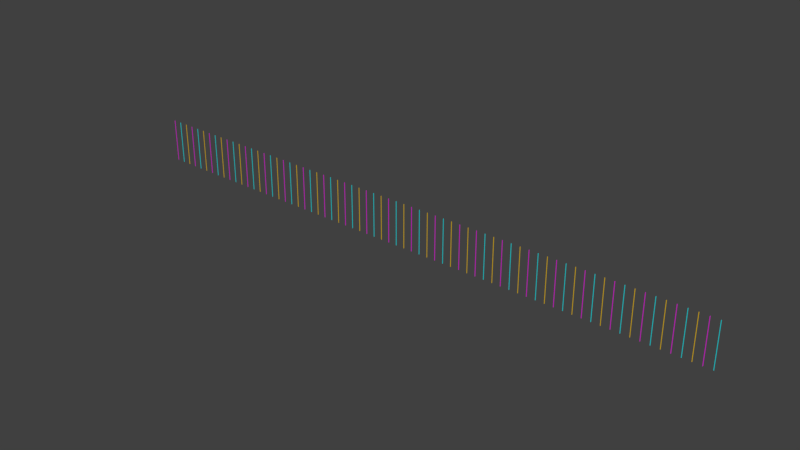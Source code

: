 # Source: long_cube_array.blend  (saved by Blender 2.79.0; exported with 4.5.12 LTS)
import bpy
from mathutils import Matrix  # noqa: F401  (used for matrix-valued properties, if any)

bpy.ops.wm.read_factory_settings(use_empty=True)
scene = bpy.context.scene
scene.name = 'Scene'

# ---- collections
col_collection_1 = bpy.data.collections.new('Collection 1'); scene.collection.children.link(col_collection_1)

# ---- materials (node trees are filled in below, after node groups)
mat_material_001 = bpy.data.materials.new('Material.001')
mat_material_001.alpha_threshold = 0.0
mat_material_001.use_transparent_shadow = False
mat_material_001.diffuse_color = (0.8, 0.0, 0.7496, 1.0)
mat_material_001.roughness = 0.5
mat_material_002 = bpy.data.materials.new('Material.002')
mat_material_002.alpha_threshold = 0.0
mat_material_002.use_transparent_shadow = False
mat_material_002.diffuse_color = (0.0009101, 0.7547, 0.8, 1.0)
mat_material_002.roughness = 0.5
mat_material_003 = bpy.data.materials.new('Material.003')
mat_material_003.alpha_threshold = 0.0
mat_material_003.use_transparent_shadow = False
mat_material_003.diffuse_color = (0.8, 0.4983, 0.0, 1.0)
mat_material_003.roughness = 0.5

# ---- material node trees

# ---- world
world_world = bpy.data.worlds.new('World'); scene.world = world_world
world_world.color = (0.05088, 0.05088, 0.05088)
world_world.use_sun_shadow = False
world_world.sun_shadow_jitter_overblur = 0.0
world_world.cycles.sampling_method = 'MANUAL'

# ---- meshes
me_cube_070 = bpy.data.meshes.new('Cube.070')
me_cube_070.from_pydata([(-1.0, -1.0, -1.0), (-1.0, -1.0, 1.0), (-1.0, 1.0, -1.0), (-1.0, 1.0, 1.0), (1.0, -1.0, -1.0), (1.0, -1.0, 1.0), (1.0, 1.0, -1.0), (1.0, 1.0, 1.0)], [], [(0, 1, 3, 2), (2, 3, 7, 6), (6, 7, 5, 4), (4, 5, 1, 0), (2, 6, 4, 0), (7, 3, 1, 5)])
me_cube_070.materials.append(mat_material_001)
me_cube_070.materials.append(mat_material_002)
me_cube_070.materials.append(mat_material_003)
me_cube_070.use_remesh_preserve_volume = False
me_cube_070.use_remesh_preserve_attributes = False
me_cube_070.use_mirror_vertex_groups = False
me_cube_070.update()
me_cube_069 = bpy.data.meshes.new('Cube.069')
me_cube_069.from_pydata([(-1.0, -1.0, -1.0), (-1.0, -1.0, 1.0), (-1.0, 1.0, -1.0), (-1.0, 1.0, 1.0), (1.0, -1.0, -1.0), (1.0, -1.0, 1.0), (1.0, 1.0, -1.0), (1.0, 1.0, 1.0)], [], [(0, 1, 3, 2), (2, 3, 7, 6), (6, 7, 5, 4), (4, 5, 1, 0), (2, 6, 4, 0), (7, 3, 1, 5)])
me_cube_069.polygons.foreach_set('material_index', [2, 2, 2, 2, 2, 2])
me_cube_069.materials.append(mat_material_001)
me_cube_069.materials.append(mat_material_002)
me_cube_069.materials.append(mat_material_003)
me_cube_069.use_remesh_preserve_volume = False
me_cube_069.use_remesh_preserve_attributes = False
me_cube_069.use_mirror_vertex_groups = False
me_cube_069.update()
me_cube_068 = bpy.data.meshes.new('Cube.068')
me_cube_068.from_pydata([(-1.0, -1.0, -1.0), (-1.0, -1.0, 1.0), (-1.0, 1.0, -1.0), (-1.0, 1.0, 1.0), (1.0, -1.0, -1.0), (1.0, -1.0, 1.0), (1.0, 1.0, -1.0), (1.0, 1.0, 1.0)], [], [(0, 1, 3, 2), (2, 3, 7, 6), (6, 7, 5, 4), (4, 5, 1, 0), (2, 6, 4, 0), (7, 3, 1, 5)])
me_cube_068.polygons.foreach_set('material_index', [1, 1, 1, 1, 1, 1])
me_cube_068.materials.append(mat_material_001)
me_cube_068.materials.append(mat_material_002)
me_cube_068.materials.append(mat_material_003)
me_cube_068.use_remesh_preserve_volume = False
me_cube_068.use_remesh_preserve_attributes = False
me_cube_068.use_mirror_vertex_groups = False
me_cube_068.update()
me_cube_067 = bpy.data.meshes.new('Cube.067')
me_cube_067.from_pydata([(-1.0, -1.0, -1.0), (-1.0, -1.0, 1.0), (-1.0, 1.0, -1.0), (-1.0, 1.0, 1.0), (1.0, -1.0, -1.0), (1.0, -1.0, 1.0), (1.0, 1.0, -1.0), (1.0, 1.0, 1.0)], [], [(0, 1, 3, 2), (2, 3, 7, 6), (6, 7, 5, 4), (4, 5, 1, 0), (2, 6, 4, 0), (7, 3, 1, 5)])
me_cube_067.materials.append(mat_material_001)
me_cube_067.materials.append(mat_material_002)
me_cube_067.materials.append(mat_material_003)
me_cube_067.use_remesh_preserve_volume = False
me_cube_067.use_remesh_preserve_attributes = False
me_cube_067.use_mirror_vertex_groups = False
me_cube_067.update()
me_cube_066 = bpy.data.meshes.new('Cube.066')
me_cube_066.from_pydata([(-1.0, -1.0, -1.0), (-1.0, -1.0, 1.0), (-1.0, 1.0, -1.0), (-1.0, 1.0, 1.0), (1.0, -1.0, -1.0), (1.0, -1.0, 1.0), (1.0, 1.0, -1.0), (1.0, 1.0, 1.0)], [], [(0, 1, 3, 2), (2, 3, 7, 6), (6, 7, 5, 4), (4, 5, 1, 0), (2, 6, 4, 0), (7, 3, 1, 5)])
me_cube_066.polygons.foreach_set('material_index', [2, 2, 2, 2, 2, 2])
me_cube_066.materials.append(mat_material_001)
me_cube_066.materials.append(mat_material_002)
me_cube_066.materials.append(mat_material_003)
me_cube_066.use_remesh_preserve_volume = False
me_cube_066.use_remesh_preserve_attributes = False
me_cube_066.use_mirror_vertex_groups = False
me_cube_066.update()
me_cube_065 = bpy.data.meshes.new('Cube.065')
me_cube_065.from_pydata([(-1.0, -1.0, -1.0), (-1.0, -1.0, 1.0), (-1.0, 1.0, -1.0), (-1.0, 1.0, 1.0), (1.0, -1.0, -1.0), (1.0, -1.0, 1.0), (1.0, 1.0, -1.0), (1.0, 1.0, 1.0)], [], [(0, 1, 3, 2), (2, 3, 7, 6), (6, 7, 5, 4), (4, 5, 1, 0), (2, 6, 4, 0), (7, 3, 1, 5)])
me_cube_065.polygons.foreach_set('material_index', [1, 1, 1, 1, 1, 1])
me_cube_065.materials.append(mat_material_001)
me_cube_065.materials.append(mat_material_002)
me_cube_065.materials.append(mat_material_003)
me_cube_065.use_remesh_preserve_volume = False
me_cube_065.use_remesh_preserve_attributes = False
me_cube_065.use_mirror_vertex_groups = False
me_cube_065.update()
me_cube_064 = bpy.data.meshes.new('Cube.064')
me_cube_064.from_pydata([(-1.0, -1.0, -1.0), (-1.0, -1.0, 1.0), (-1.0, 1.0, -1.0), (-1.0, 1.0, 1.0), (1.0, -1.0, -1.0), (1.0, -1.0, 1.0), (1.0, 1.0, -1.0), (1.0, 1.0, 1.0)], [], [(0, 1, 3, 2), (2, 3, 7, 6), (6, 7, 5, 4), (4, 5, 1, 0), (2, 6, 4, 0), (7, 3, 1, 5)])
me_cube_064.materials.append(mat_material_001)
me_cube_064.materials.append(mat_material_002)
me_cube_064.materials.append(mat_material_003)
me_cube_064.use_remesh_preserve_volume = False
me_cube_064.use_remesh_preserve_attributes = False
me_cube_064.use_mirror_vertex_groups = False
me_cube_064.update()
me_cube_063 = bpy.data.meshes.new('Cube.063')
me_cube_063.from_pydata([(-1.0, -1.0, -1.0), (-1.0, -1.0, 1.0), (-1.0, 1.0, -1.0), (-1.0, 1.0, 1.0), (1.0, -1.0, -1.0), (1.0, -1.0, 1.0), (1.0, 1.0, -1.0), (1.0, 1.0, 1.0)], [], [(0, 1, 3, 2), (2, 3, 7, 6), (6, 7, 5, 4), (4, 5, 1, 0), (2, 6, 4, 0), (7, 3, 1, 5)])
me_cube_063.polygons.foreach_set('material_index', [2, 2, 2, 2, 2, 2])
me_cube_063.materials.append(mat_material_001)
me_cube_063.materials.append(mat_material_002)
me_cube_063.materials.append(mat_material_003)
me_cube_063.use_remesh_preserve_volume = False
me_cube_063.use_remesh_preserve_attributes = False
me_cube_063.use_mirror_vertex_groups = False
me_cube_063.update()
me_cube_062 = bpy.data.meshes.new('Cube.062')
me_cube_062.from_pydata([(-1.0, -1.0, -1.0), (-1.0, -1.0, 1.0), (-1.0, 1.0, -1.0), (-1.0, 1.0, 1.0), (1.0, -1.0, -1.0), (1.0, -1.0, 1.0), (1.0, 1.0, -1.0), (1.0, 1.0, 1.0)], [], [(0, 1, 3, 2), (2, 3, 7, 6), (6, 7, 5, 4), (4, 5, 1, 0), (2, 6, 4, 0), (7, 3, 1, 5)])
me_cube_062.polygons.foreach_set('material_index', [1, 1, 1, 1, 1, 1])
me_cube_062.materials.append(mat_material_001)
me_cube_062.materials.append(mat_material_002)
me_cube_062.materials.append(mat_material_003)
me_cube_062.use_remesh_preserve_volume = False
me_cube_062.use_remesh_preserve_attributes = False
me_cube_062.use_mirror_vertex_groups = False
me_cube_062.update()
me_cube_061 = bpy.data.meshes.new('Cube.061')
me_cube_061.from_pydata([(-1.0, -1.0, -1.0), (-1.0, -1.0, 1.0), (-1.0, 1.0, -1.0), (-1.0, 1.0, 1.0), (1.0, -1.0, -1.0), (1.0, -1.0, 1.0), (1.0, 1.0, -1.0), (1.0, 1.0, 1.0)], [], [(0, 1, 3, 2), (2, 3, 7, 6), (6, 7, 5, 4), (4, 5, 1, 0), (2, 6, 4, 0), (7, 3, 1, 5)])
me_cube_061.materials.append(mat_material_001)
me_cube_061.materials.append(mat_material_002)
me_cube_061.materials.append(mat_material_003)
me_cube_061.use_remesh_preserve_volume = False
me_cube_061.use_remesh_preserve_attributes = False
me_cube_061.use_mirror_vertex_groups = False
me_cube_061.update()
me_cube_060 = bpy.data.meshes.new('Cube.060')
me_cube_060.from_pydata([(-1.0, -1.0, -1.0), (-1.0, -1.0, 1.0), (-1.0, 1.0, -1.0), (-1.0, 1.0, 1.0), (1.0, -1.0, -1.0), (1.0, -1.0, 1.0), (1.0, 1.0, -1.0), (1.0, 1.0, 1.0)], [], [(0, 1, 3, 2), (2, 3, 7, 6), (6, 7, 5, 4), (4, 5, 1, 0), (2, 6, 4, 0), (7, 3, 1, 5)])
me_cube_060.polygons.foreach_set('material_index', [2, 2, 2, 2, 2, 2])
me_cube_060.materials.append(mat_material_001)
me_cube_060.materials.append(mat_material_002)
me_cube_060.materials.append(mat_material_003)
me_cube_060.use_remesh_preserve_volume = False
me_cube_060.use_remesh_preserve_attributes = False
me_cube_060.use_mirror_vertex_groups = False
me_cube_060.update()
me_cube_059 = bpy.data.meshes.new('Cube.059')
me_cube_059.from_pydata([(-1.0, -1.0, -1.0), (-1.0, -1.0, 1.0), (-1.0, 1.0, -1.0), (-1.0, 1.0, 1.0), (1.0, -1.0, -1.0), (1.0, -1.0, 1.0), (1.0, 1.0, -1.0), (1.0, 1.0, 1.0)], [], [(0, 1, 3, 2), (2, 3, 7, 6), (6, 7, 5, 4), (4, 5, 1, 0), (2, 6, 4, 0), (7, 3, 1, 5)])
me_cube_059.polygons.foreach_set('material_index', [1, 1, 1, 1, 1, 1])
me_cube_059.materials.append(mat_material_001)
me_cube_059.materials.append(mat_material_002)
me_cube_059.materials.append(mat_material_003)
me_cube_059.use_remesh_preserve_volume = False
me_cube_059.use_remesh_preserve_attributes = False
me_cube_059.use_mirror_vertex_groups = False
me_cube_059.update()
me_cube_058 = bpy.data.meshes.new('Cube.058')
me_cube_058.from_pydata([(-1.0, -1.0, -1.0), (-1.0, -1.0, 1.0), (-1.0, 1.0, -1.0), (-1.0, 1.0, 1.0), (1.0, -1.0, -1.0), (1.0, -1.0, 1.0), (1.0, 1.0, -1.0), (1.0, 1.0, 1.0)], [], [(0, 1, 3, 2), (2, 3, 7, 6), (6, 7, 5, 4), (4, 5, 1, 0), (2, 6, 4, 0), (7, 3, 1, 5)])
me_cube_058.materials.append(mat_material_001)
me_cube_058.materials.append(mat_material_002)
me_cube_058.materials.append(mat_material_003)
me_cube_058.use_remesh_preserve_volume = False
me_cube_058.use_remesh_preserve_attributes = False
me_cube_058.use_mirror_vertex_groups = False
me_cube_058.update()
me_cube_057 = bpy.data.meshes.new('Cube.057')
me_cube_057.from_pydata([(-1.0, -1.0, -1.0), (-1.0, -1.0, 1.0), (-1.0, 1.0, -1.0), (-1.0, 1.0, 1.0), (1.0, -1.0, -1.0), (1.0, -1.0, 1.0), (1.0, 1.0, -1.0), (1.0, 1.0, 1.0)], [], [(0, 1, 3, 2), (2, 3, 7, 6), (6, 7, 5, 4), (4, 5, 1, 0), (2, 6, 4, 0), (7, 3, 1, 5)])
me_cube_057.polygons.foreach_set('material_index', [2, 2, 2, 2, 2, 2])
me_cube_057.materials.append(mat_material_001)
me_cube_057.materials.append(mat_material_002)
me_cube_057.materials.append(mat_material_003)
me_cube_057.use_remesh_preserve_volume = False
me_cube_057.use_remesh_preserve_attributes = False
me_cube_057.use_mirror_vertex_groups = False
me_cube_057.update()
me_cube_056 = bpy.data.meshes.new('Cube.056')
me_cube_056.from_pydata([(-1.0, -1.0, -1.0), (-1.0, -1.0, 1.0), (-1.0, 1.0, -1.0), (-1.0, 1.0, 1.0), (1.0, -1.0, -1.0), (1.0, -1.0, 1.0), (1.0, 1.0, -1.0), (1.0, 1.0, 1.0)], [], [(0, 1, 3, 2), (2, 3, 7, 6), (6, 7, 5, 4), (4, 5, 1, 0), (2, 6, 4, 0), (7, 3, 1, 5)])
me_cube_056.polygons.foreach_set('material_index', [1, 1, 1, 1, 1, 1])
me_cube_056.materials.append(mat_material_001)
me_cube_056.materials.append(mat_material_002)
me_cube_056.materials.append(mat_material_003)
me_cube_056.use_remesh_preserve_volume = False
me_cube_056.use_remesh_preserve_attributes = False
me_cube_056.use_mirror_vertex_groups = False
me_cube_056.update()
me_cube_055 = bpy.data.meshes.new('Cube.055')
me_cube_055.from_pydata([(-1.0, -1.0, -1.0), (-1.0, -1.0, 1.0), (-1.0, 1.0, -1.0), (-1.0, 1.0, 1.0), (1.0, -1.0, -1.0), (1.0, -1.0, 1.0), (1.0, 1.0, -1.0), (1.0, 1.0, 1.0)], [], [(0, 1, 3, 2), (2, 3, 7, 6), (6, 7, 5, 4), (4, 5, 1, 0), (2, 6, 4, 0), (7, 3, 1, 5)])
me_cube_055.materials.append(mat_material_001)
me_cube_055.materials.append(mat_material_002)
me_cube_055.materials.append(mat_material_003)
me_cube_055.use_remesh_preserve_volume = False
me_cube_055.use_remesh_preserve_attributes = False
me_cube_055.use_mirror_vertex_groups = False
me_cube_055.update()
me_cube_054 = bpy.data.meshes.new('Cube.054')
me_cube_054.from_pydata([(-1.0, -1.0, -1.0), (-1.0, -1.0, 1.0), (-1.0, 1.0, -1.0), (-1.0, 1.0, 1.0), (1.0, -1.0, -1.0), (1.0, -1.0, 1.0), (1.0, 1.0, -1.0), (1.0, 1.0, 1.0)], [], [(0, 1, 3, 2), (2, 3, 7, 6), (6, 7, 5, 4), (4, 5, 1, 0), (2, 6, 4, 0), (7, 3, 1, 5)])
me_cube_054.polygons.foreach_set('material_index', [2, 2, 2, 2, 2, 2])
me_cube_054.materials.append(mat_material_001)
me_cube_054.materials.append(mat_material_002)
me_cube_054.materials.append(mat_material_003)
me_cube_054.use_remesh_preserve_volume = False
me_cube_054.use_remesh_preserve_attributes = False
me_cube_054.use_mirror_vertex_groups = False
me_cube_054.update()
me_cube_053 = bpy.data.meshes.new('Cube.053')
me_cube_053.from_pydata([(-1.0, -1.0, -1.0), (-1.0, -1.0, 1.0), (-1.0, 1.0, -1.0), (-1.0, 1.0, 1.0), (1.0, -1.0, -1.0), (1.0, -1.0, 1.0), (1.0, 1.0, -1.0), (1.0, 1.0, 1.0)], [], [(0, 1, 3, 2), (2, 3, 7, 6), (6, 7, 5, 4), (4, 5, 1, 0), (2, 6, 4, 0), (7, 3, 1, 5)])
me_cube_053.polygons.foreach_set('material_index', [1, 1, 1, 1, 1, 1])
me_cube_053.materials.append(mat_material_001)
me_cube_053.materials.append(mat_material_002)
me_cube_053.materials.append(mat_material_003)
me_cube_053.use_remesh_preserve_volume = False
me_cube_053.use_remesh_preserve_attributes = False
me_cube_053.use_mirror_vertex_groups = False
me_cube_053.update()
me_cube_052 = bpy.data.meshes.new('Cube.052')
me_cube_052.from_pydata([(-1.0, -1.0, -1.0), (-1.0, -1.0, 1.0), (-1.0, 1.0, -1.0), (-1.0, 1.0, 1.0), (1.0, -1.0, -1.0), (1.0, -1.0, 1.0), (1.0, 1.0, -1.0), (1.0, 1.0, 1.0)], [], [(0, 1, 3, 2), (2, 3, 7, 6), (6, 7, 5, 4), (4, 5, 1, 0), (2, 6, 4, 0), (7, 3, 1, 5)])
me_cube_052.materials.append(mat_material_001)
me_cube_052.materials.append(mat_material_002)
me_cube_052.materials.append(mat_material_003)
me_cube_052.use_remesh_preserve_volume = False
me_cube_052.use_remesh_preserve_attributes = False
me_cube_052.use_mirror_vertex_groups = False
me_cube_052.update()
me_cube_051 = bpy.data.meshes.new('Cube.051')
me_cube_051.from_pydata([(-1.0, -1.0, -1.0), (-1.0, -1.0, 1.0), (-1.0, 1.0, -1.0), (-1.0, 1.0, 1.0), (1.0, -1.0, -1.0), (1.0, -1.0, 1.0), (1.0, 1.0, -1.0), (1.0, 1.0, 1.0)], [], [(0, 1, 3, 2), (2, 3, 7, 6), (6, 7, 5, 4), (4, 5, 1, 0), (2, 6, 4, 0), (7, 3, 1, 5)])
me_cube_051.polygons.foreach_set('material_index', [2, 2, 2, 2, 2, 2])
me_cube_051.materials.append(mat_material_001)
me_cube_051.materials.append(mat_material_002)
me_cube_051.materials.append(mat_material_003)
me_cube_051.use_remesh_preserve_volume = False
me_cube_051.use_remesh_preserve_attributes = False
me_cube_051.use_mirror_vertex_groups = False
me_cube_051.update()
me_cube_050 = bpy.data.meshes.new('Cube.050')
me_cube_050.from_pydata([(-1.0, -1.0, -1.0), (-1.0, -1.0, 1.0), (-1.0, 1.0, -1.0), (-1.0, 1.0, 1.0), (1.0, -1.0, -1.0), (1.0, -1.0, 1.0), (1.0, 1.0, -1.0), (1.0, 1.0, 1.0)], [], [(0, 1, 3, 2), (2, 3, 7, 6), (6, 7, 5, 4), (4, 5, 1, 0), (2, 6, 4, 0), (7, 3, 1, 5)])
me_cube_050.polygons.foreach_set('material_index', [1, 1, 1, 1, 1, 1])
me_cube_050.materials.append(mat_material_001)
me_cube_050.materials.append(mat_material_002)
me_cube_050.materials.append(mat_material_003)
me_cube_050.use_remesh_preserve_volume = False
me_cube_050.use_remesh_preserve_attributes = False
me_cube_050.use_mirror_vertex_groups = False
me_cube_050.update()
me_cube_049 = bpy.data.meshes.new('Cube.049')
me_cube_049.from_pydata([(-1.0, -1.0, -1.0), (-1.0, -1.0, 1.0), (-1.0, 1.0, -1.0), (-1.0, 1.0, 1.0), (1.0, -1.0, -1.0), (1.0, -1.0, 1.0), (1.0, 1.0, -1.0), (1.0, 1.0, 1.0)], [], [(0, 1, 3, 2), (2, 3, 7, 6), (6, 7, 5, 4), (4, 5, 1, 0), (2, 6, 4, 0), (7, 3, 1, 5)])
me_cube_049.materials.append(mat_material_001)
me_cube_049.materials.append(mat_material_002)
me_cube_049.materials.append(mat_material_003)
me_cube_049.use_remesh_preserve_volume = False
me_cube_049.use_remesh_preserve_attributes = False
me_cube_049.use_mirror_vertex_groups = False
me_cube_049.update()
me_cube_048 = bpy.data.meshes.new('Cube.048')
me_cube_048.from_pydata([(-1.0, -1.0, -1.0), (-1.0, -1.0, 1.0), (-1.0, 1.0, -1.0), (-1.0, 1.0, 1.0), (1.0, -1.0, -1.0), (1.0, -1.0, 1.0), (1.0, 1.0, -1.0), (1.0, 1.0, 1.0)], [], [(0, 1, 3, 2), (2, 3, 7, 6), (6, 7, 5, 4), (4, 5, 1, 0), (2, 6, 4, 0), (7, 3, 1, 5)])
me_cube_048.polygons.foreach_set('material_index', [2, 2, 2, 2, 2, 2])
me_cube_048.materials.append(mat_material_001)
me_cube_048.materials.append(mat_material_002)
me_cube_048.materials.append(mat_material_003)
me_cube_048.use_remesh_preserve_volume = False
me_cube_048.use_remesh_preserve_attributes = False
me_cube_048.use_mirror_vertex_groups = False
me_cube_048.update()
me_cube_047 = bpy.data.meshes.new('Cube.047')
me_cube_047.from_pydata([(-1.0, -1.0, -1.0), (-1.0, -1.0, 1.0), (-1.0, 1.0, -1.0), (-1.0, 1.0, 1.0), (1.0, -1.0, -1.0), (1.0, -1.0, 1.0), (1.0, 1.0, -1.0), (1.0, 1.0, 1.0)], [], [(0, 1, 3, 2), (2, 3, 7, 6), (6, 7, 5, 4), (4, 5, 1, 0), (2, 6, 4, 0), (7, 3, 1, 5)])
me_cube_047.polygons.foreach_set('material_index', [1, 1, 1, 1, 1, 1])
me_cube_047.materials.append(mat_material_001)
me_cube_047.materials.append(mat_material_002)
me_cube_047.materials.append(mat_material_003)
me_cube_047.use_remesh_preserve_volume = False
me_cube_047.use_remesh_preserve_attributes = False
me_cube_047.use_mirror_vertex_groups = False
me_cube_047.update()
me_cube_046 = bpy.data.meshes.new('Cube.046')
me_cube_046.from_pydata([(-1.0, -1.0, -1.0), (-1.0, -1.0, 1.0), (-1.0, 1.0, -1.0), (-1.0, 1.0, 1.0), (1.0, -1.0, -1.0), (1.0, -1.0, 1.0), (1.0, 1.0, -1.0), (1.0, 1.0, 1.0)], [], [(0, 1, 3, 2), (2, 3, 7, 6), (6, 7, 5, 4), (4, 5, 1, 0), (2, 6, 4, 0), (7, 3, 1, 5)])
me_cube_046.materials.append(mat_material_001)
me_cube_046.materials.append(mat_material_002)
me_cube_046.materials.append(mat_material_003)
me_cube_046.use_remesh_preserve_volume = False
me_cube_046.use_remesh_preserve_attributes = False
me_cube_046.use_mirror_vertex_groups = False
me_cube_046.update()
me_cube_045 = bpy.data.meshes.new('Cube.045')
me_cube_045.from_pydata([(-1.0, -1.0, -1.0), (-1.0, -1.0, 1.0), (-1.0, 1.0, -1.0), (-1.0, 1.0, 1.0), (1.0, -1.0, -1.0), (1.0, -1.0, 1.0), (1.0, 1.0, -1.0), (1.0, 1.0, 1.0)], [], [(0, 1, 3, 2), (2, 3, 7, 6), (6, 7, 5, 4), (4, 5, 1, 0), (2, 6, 4, 0), (7, 3, 1, 5)])
me_cube_045.polygons.foreach_set('material_index', [2, 2, 2, 2, 2, 2])
me_cube_045.materials.append(mat_material_001)
me_cube_045.materials.append(mat_material_002)
me_cube_045.materials.append(mat_material_003)
me_cube_045.use_remesh_preserve_volume = False
me_cube_045.use_remesh_preserve_attributes = False
me_cube_045.use_mirror_vertex_groups = False
me_cube_045.update()
me_cube_044 = bpy.data.meshes.new('Cube.044')
me_cube_044.from_pydata([(-1.0, -1.0, -1.0), (-1.0, -1.0, 1.0), (-1.0, 1.0, -1.0), (-1.0, 1.0, 1.0), (1.0, -1.0, -1.0), (1.0, -1.0, 1.0), (1.0, 1.0, -1.0), (1.0, 1.0, 1.0)], [], [(0, 1, 3, 2), (2, 3, 7, 6), (6, 7, 5, 4), (4, 5, 1, 0), (2, 6, 4, 0), (7, 3, 1, 5)])
me_cube_044.materials.append(mat_material_001)
me_cube_044.materials.append(mat_material_002)
me_cube_044.materials.append(mat_material_003)
me_cube_044.use_remesh_preserve_volume = False
me_cube_044.use_remesh_preserve_attributes = False
me_cube_044.use_mirror_vertex_groups = False
me_cube_044.update()
me_cube_043 = bpy.data.meshes.new('Cube.043')
me_cube_043.from_pydata([(-1.0, -1.0, -1.0), (-1.0, -1.0, 1.0), (-1.0, 1.0, -1.0), (-1.0, 1.0, 1.0), (1.0, -1.0, -1.0), (1.0, -1.0, 1.0), (1.0, 1.0, -1.0), (1.0, 1.0, 1.0)], [], [(0, 1, 3, 2), (2, 3, 7, 6), (6, 7, 5, 4), (4, 5, 1, 0), (2, 6, 4, 0), (7, 3, 1, 5)])
me_cube_043.polygons.foreach_set('material_index', [2, 2, 2, 2, 2, 2])
me_cube_043.materials.append(mat_material_001)
me_cube_043.materials.append(mat_material_002)
me_cube_043.materials.append(mat_material_003)
me_cube_043.use_remesh_preserve_volume = False
me_cube_043.use_remesh_preserve_attributes = False
me_cube_043.use_mirror_vertex_groups = False
me_cube_043.update()
me_cube_042 = bpy.data.meshes.new('Cube.042')
me_cube_042.from_pydata([(-1.0, -1.0, -1.0), (-1.0, -1.0, 1.0), (-1.0, 1.0, -1.0), (-1.0, 1.0, 1.0), (1.0, -1.0, -1.0), (1.0, -1.0, 1.0), (1.0, 1.0, -1.0), (1.0, 1.0, 1.0)], [], [(0, 1, 3, 2), (2, 3, 7, 6), (6, 7, 5, 4), (4, 5, 1, 0), (2, 6, 4, 0), (7, 3, 1, 5)])
me_cube_042.polygons.foreach_set('material_index', [1, 1, 1, 1, 1, 1])
me_cube_042.materials.append(mat_material_001)
me_cube_042.materials.append(mat_material_002)
me_cube_042.materials.append(mat_material_003)
me_cube_042.use_remesh_preserve_volume = False
me_cube_042.use_remesh_preserve_attributes = False
me_cube_042.use_mirror_vertex_groups = False
me_cube_042.update()
me_cube_041 = bpy.data.meshes.new('Cube.041')
me_cube_041.from_pydata([(-1.0, -1.0, -1.0), (-1.0, -1.0, 1.0), (-1.0, 1.0, -1.0), (-1.0, 1.0, 1.0), (1.0, -1.0, -1.0), (1.0, -1.0, 1.0), (1.0, 1.0, -1.0), (1.0, 1.0, 1.0)], [], [(0, 1, 3, 2), (2, 3, 7, 6), (6, 7, 5, 4), (4, 5, 1, 0), (2, 6, 4, 0), (7, 3, 1, 5)])
me_cube_041.materials.append(mat_material_001)
me_cube_041.materials.append(mat_material_002)
me_cube_041.materials.append(mat_material_003)
me_cube_041.use_remesh_preserve_volume = False
me_cube_041.use_remesh_preserve_attributes = False
me_cube_041.use_mirror_vertex_groups = False
me_cube_041.update()
me_cube_040 = bpy.data.meshes.new('Cube.040')
me_cube_040.from_pydata([(-1.0, -1.0, -1.0), (-1.0, -1.0, 1.0), (-1.0, 1.0, -1.0), (-1.0, 1.0, 1.0), (1.0, -1.0, -1.0), (1.0, -1.0, 1.0), (1.0, 1.0, -1.0), (1.0, 1.0, 1.0)], [], [(0, 1, 3, 2), (2, 3, 7, 6), (6, 7, 5, 4), (4, 5, 1, 0), (2, 6, 4, 0), (7, 3, 1, 5)])
me_cube_040.polygons.foreach_set('material_index', [2, 2, 2, 2, 2, 2])
me_cube_040.materials.append(mat_material_001)
me_cube_040.materials.append(mat_material_002)
me_cube_040.materials.append(mat_material_003)
me_cube_040.use_remesh_preserve_volume = False
me_cube_040.use_remesh_preserve_attributes = False
me_cube_040.use_mirror_vertex_groups = False
me_cube_040.update()
me_cube_039 = bpy.data.meshes.new('Cube.039')
me_cube_039.from_pydata([(-1.0, -1.0, -1.0), (-1.0, -1.0, 1.0), (-1.0, 1.0, -1.0), (-1.0, 1.0, 1.0), (1.0, -1.0, -1.0), (1.0, -1.0, 1.0), (1.0, 1.0, -1.0), (1.0, 1.0, 1.0)], [], [(0, 1, 3, 2), (2, 3, 7, 6), (6, 7, 5, 4), (4, 5, 1, 0), (2, 6, 4, 0), (7, 3, 1, 5)])
me_cube_039.polygons.foreach_set('material_index', [1, 1, 1, 1, 1, 1])
me_cube_039.materials.append(mat_material_001)
me_cube_039.materials.append(mat_material_002)
me_cube_039.materials.append(mat_material_003)
me_cube_039.use_remesh_preserve_volume = False
me_cube_039.use_remesh_preserve_attributes = False
me_cube_039.use_mirror_vertex_groups = False
me_cube_039.update()
me_cube_038 = bpy.data.meshes.new('Cube.038')
me_cube_038.from_pydata([(-1.0, -1.0, -1.0), (-1.0, -1.0, 1.0), (-1.0, 1.0, -1.0), (-1.0, 1.0, 1.0), (1.0, -1.0, -1.0), (1.0, -1.0, 1.0), (1.0, 1.0, -1.0), (1.0, 1.0, 1.0)], [], [(0, 1, 3, 2), (2, 3, 7, 6), (6, 7, 5, 4), (4, 5, 1, 0), (2, 6, 4, 0), (7, 3, 1, 5)])
me_cube_038.materials.append(mat_material_001)
me_cube_038.materials.append(mat_material_002)
me_cube_038.materials.append(mat_material_003)
me_cube_038.use_remesh_preserve_volume = False
me_cube_038.use_remesh_preserve_attributes = False
me_cube_038.use_mirror_vertex_groups = False
me_cube_038.update()
me_cube_037 = bpy.data.meshes.new('Cube.037')
me_cube_037.from_pydata([(-1.0, -1.0, -1.0), (-1.0, -1.0, 1.0), (-1.0, 1.0, -1.0), (-1.0, 1.0, 1.0), (1.0, -1.0, -1.0), (1.0, -1.0, 1.0), (1.0, 1.0, -1.0), (1.0, 1.0, 1.0)], [], [(0, 1, 3, 2), (2, 3, 7, 6), (6, 7, 5, 4), (4, 5, 1, 0), (2, 6, 4, 0), (7, 3, 1, 5)])
me_cube_037.polygons.foreach_set('material_index', [2, 2, 2, 2, 2, 2])
me_cube_037.materials.append(mat_material_001)
me_cube_037.materials.append(mat_material_002)
me_cube_037.materials.append(mat_material_003)
me_cube_037.use_remesh_preserve_volume = False
me_cube_037.use_remesh_preserve_attributes = False
me_cube_037.use_mirror_vertex_groups = False
me_cube_037.update()
me_cube_036 = bpy.data.meshes.new('Cube.036')
me_cube_036.from_pydata([(-1.0, -1.0, -1.0), (-1.0, -1.0, 1.0), (-1.0, 1.0, -1.0), (-1.0, 1.0, 1.0), (1.0, -1.0, -1.0), (1.0, -1.0, 1.0), (1.0, 1.0, -1.0), (1.0, 1.0, 1.0)], [], [(0, 1, 3, 2), (2, 3, 7, 6), (6, 7, 5, 4), (4, 5, 1, 0), (2, 6, 4, 0), (7, 3, 1, 5)])
me_cube_036.polygons.foreach_set('material_index', [1, 1, 1, 1, 1, 1])
me_cube_036.materials.append(mat_material_001)
me_cube_036.materials.append(mat_material_002)
me_cube_036.materials.append(mat_material_003)
me_cube_036.use_remesh_preserve_volume = False
me_cube_036.use_remesh_preserve_attributes = False
me_cube_036.use_mirror_vertex_groups = False
me_cube_036.update()
me_cube_035 = bpy.data.meshes.new('Cube.035')
me_cube_035.from_pydata([(-1.0, -1.0, -1.0), (-1.0, -1.0, 1.0), (-1.0, 1.0, -1.0), (-1.0, 1.0, 1.0), (1.0, -1.0, -1.0), (1.0, -1.0, 1.0), (1.0, 1.0, -1.0), (1.0, 1.0, 1.0)], [], [(0, 1, 3, 2), (2, 3, 7, 6), (6, 7, 5, 4), (4, 5, 1, 0), (2, 6, 4, 0), (7, 3, 1, 5)])
me_cube_035.materials.append(mat_material_001)
me_cube_035.materials.append(mat_material_002)
me_cube_035.materials.append(mat_material_003)
me_cube_035.use_remesh_preserve_volume = False
me_cube_035.use_remesh_preserve_attributes = False
me_cube_035.use_mirror_vertex_groups = False
me_cube_035.update()
me_cube_034 = bpy.data.meshes.new('Cube.034')
me_cube_034.from_pydata([(-1.0, -1.0, -1.0), (-1.0, -1.0, 1.0), (-1.0, 1.0, -1.0), (-1.0, 1.0, 1.0), (1.0, -1.0, -1.0), (1.0, -1.0, 1.0), (1.0, 1.0, -1.0), (1.0, 1.0, 1.0)], [], [(0, 1, 3, 2), (2, 3, 7, 6), (6, 7, 5, 4), (4, 5, 1, 0), (2, 6, 4, 0), (7, 3, 1, 5)])
me_cube_034.polygons.foreach_set('material_index', [2, 2, 2, 2, 2, 2])
me_cube_034.materials.append(mat_material_001)
me_cube_034.materials.append(mat_material_002)
me_cube_034.materials.append(mat_material_003)
me_cube_034.use_remesh_preserve_volume = False
me_cube_034.use_remesh_preserve_attributes = False
me_cube_034.use_mirror_vertex_groups = False
me_cube_034.update()
me_cube_033 = bpy.data.meshes.new('Cube.033')
me_cube_033.from_pydata([(-1.0, -1.0, -1.0), (-1.0, -1.0, 1.0), (-1.0, 1.0, -1.0), (-1.0, 1.0, 1.0), (1.0, -1.0, -1.0), (1.0, -1.0, 1.0), (1.0, 1.0, -1.0), (1.0, 1.0, 1.0)], [], [(0, 1, 3, 2), (2, 3, 7, 6), (6, 7, 5, 4), (4, 5, 1, 0), (2, 6, 4, 0), (7, 3, 1, 5)])
me_cube_033.polygons.foreach_set('material_index', [1, 1, 1, 1, 1, 1])
me_cube_033.materials.append(mat_material_001)
me_cube_033.materials.append(mat_material_002)
me_cube_033.materials.append(mat_material_003)
me_cube_033.use_remesh_preserve_volume = False
me_cube_033.use_remesh_preserve_attributes = False
me_cube_033.use_mirror_vertex_groups = False
me_cube_033.update()
me_cube_032 = bpy.data.meshes.new('Cube.032')
me_cube_032.from_pydata([(-1.0, -1.0, -1.0), (-1.0, -1.0, 1.0), (-1.0, 1.0, -1.0), (-1.0, 1.0, 1.0), (1.0, -1.0, -1.0), (1.0, -1.0, 1.0), (1.0, 1.0, -1.0), (1.0, 1.0, 1.0)], [], [(0, 1, 3, 2), (2, 3, 7, 6), (6, 7, 5, 4), (4, 5, 1, 0), (2, 6, 4, 0), (7, 3, 1, 5)])
me_cube_032.materials.append(mat_material_001)
me_cube_032.materials.append(mat_material_002)
me_cube_032.materials.append(mat_material_003)
me_cube_032.use_remesh_preserve_volume = False
me_cube_032.use_remesh_preserve_attributes = False
me_cube_032.use_mirror_vertex_groups = False
me_cube_032.update()
me_cube_031 = bpy.data.meshes.new('Cube.031')
me_cube_031.from_pydata([(-1.0, -1.0, -1.0), (-1.0, -1.0, 1.0), (-1.0, 1.0, -1.0), (-1.0, 1.0, 1.0), (1.0, -1.0, -1.0), (1.0, -1.0, 1.0), (1.0, 1.0, -1.0), (1.0, 1.0, 1.0)], [], [(0, 1, 3, 2), (2, 3, 7, 6), (6, 7, 5, 4), (4, 5, 1, 0), (2, 6, 4, 0), (7, 3, 1, 5)])
me_cube_031.polygons.foreach_set('material_index', [2, 2, 2, 2, 2, 2])
me_cube_031.materials.append(mat_material_001)
me_cube_031.materials.append(mat_material_002)
me_cube_031.materials.append(mat_material_003)
me_cube_031.use_remesh_preserve_volume = False
me_cube_031.use_remesh_preserve_attributes = False
me_cube_031.use_mirror_vertex_groups = False
me_cube_031.update()
me_cube_030 = bpy.data.meshes.new('Cube.030')
me_cube_030.from_pydata([(-1.0, -1.0, -1.0), (-1.0, -1.0, 1.0), (-1.0, 1.0, -1.0), (-1.0, 1.0, 1.0), (1.0, -1.0, -1.0), (1.0, -1.0, 1.0), (1.0, 1.0, -1.0), (1.0, 1.0, 1.0)], [], [(0, 1, 3, 2), (2, 3, 7, 6), (6, 7, 5, 4), (4, 5, 1, 0), (2, 6, 4, 0), (7, 3, 1, 5)])
me_cube_030.polygons.foreach_set('material_index', [1, 1, 1, 1, 1, 1])
me_cube_030.materials.append(mat_material_001)
me_cube_030.materials.append(mat_material_002)
me_cube_030.materials.append(mat_material_003)
me_cube_030.use_remesh_preserve_volume = False
me_cube_030.use_remesh_preserve_attributes = False
me_cube_030.use_mirror_vertex_groups = False
me_cube_030.update()
me_cube_029 = bpy.data.meshes.new('Cube.029')
me_cube_029.from_pydata([(-1.0, -1.0, -1.0), (-1.0, -1.0, 1.0), (-1.0, 1.0, -1.0), (-1.0, 1.0, 1.0), (1.0, -1.0, -1.0), (1.0, -1.0, 1.0), (1.0, 1.0, -1.0), (1.0, 1.0, 1.0)], [], [(0, 1, 3, 2), (2, 3, 7, 6), (6, 7, 5, 4), (4, 5, 1, 0), (2, 6, 4, 0), (7, 3, 1, 5)])
me_cube_029.materials.append(mat_material_001)
me_cube_029.materials.append(mat_material_002)
me_cube_029.materials.append(mat_material_003)
me_cube_029.use_remesh_preserve_volume = False
me_cube_029.use_remesh_preserve_attributes = False
me_cube_029.use_mirror_vertex_groups = False
me_cube_029.update()
me_cube_028 = bpy.data.meshes.new('Cube.028')
me_cube_028.from_pydata([(-1.0, -1.0, -1.0), (-1.0, -1.0, 1.0), (-1.0, 1.0, -1.0), (-1.0, 1.0, 1.0), (1.0, -1.0, -1.0), (1.0, -1.0, 1.0), (1.0, 1.0, -1.0), (1.0, 1.0, 1.0)], [], [(0, 1, 3, 2), (2, 3, 7, 6), (6, 7, 5, 4), (4, 5, 1, 0), (2, 6, 4, 0), (7, 3, 1, 5)])
me_cube_028.polygons.foreach_set('material_index', [2, 2, 2, 2, 2, 2])
me_cube_028.materials.append(mat_material_001)
me_cube_028.materials.append(mat_material_002)
me_cube_028.materials.append(mat_material_003)
me_cube_028.use_remesh_preserve_volume = False
me_cube_028.use_remesh_preserve_attributes = False
me_cube_028.use_mirror_vertex_groups = False
me_cube_028.update()
me_cube_027 = bpy.data.meshes.new('Cube.027')
me_cube_027.from_pydata([(-1.0, -1.0, -1.0), (-1.0, -1.0, 1.0), (-1.0, 1.0, -1.0), (-1.0, 1.0, 1.0), (1.0, -1.0, -1.0), (1.0, -1.0, 1.0), (1.0, 1.0, -1.0), (1.0, 1.0, 1.0)], [], [(0, 1, 3, 2), (2, 3, 7, 6), (6, 7, 5, 4), (4, 5, 1, 0), (2, 6, 4, 0), (7, 3, 1, 5)])
me_cube_027.polygons.foreach_set('material_index', [1, 1, 1, 1, 1, 1])
me_cube_027.materials.append(mat_material_001)
me_cube_027.materials.append(mat_material_002)
me_cube_027.materials.append(mat_material_003)
me_cube_027.use_remesh_preserve_volume = False
me_cube_027.use_remesh_preserve_attributes = False
me_cube_027.use_mirror_vertex_groups = False
me_cube_027.update()
me_cube_026 = bpy.data.meshes.new('Cube.026')
me_cube_026.from_pydata([(-1.0, -1.0, -1.0), (-1.0, -1.0, 1.0), (-1.0, 1.0, -1.0), (-1.0, 1.0, 1.0), (1.0, -1.0, -1.0), (1.0, -1.0, 1.0), (1.0, 1.0, -1.0), (1.0, 1.0, 1.0)], [], [(0, 1, 3, 2), (2, 3, 7, 6), (6, 7, 5, 4), (4, 5, 1, 0), (2, 6, 4, 0), (7, 3, 1, 5)])
me_cube_026.materials.append(mat_material_001)
me_cube_026.materials.append(mat_material_002)
me_cube_026.materials.append(mat_material_003)
me_cube_026.use_remesh_preserve_volume = False
me_cube_026.use_remesh_preserve_attributes = False
me_cube_026.use_mirror_vertex_groups = False
me_cube_026.update()
me_cube_025 = bpy.data.meshes.new('Cube.025')
me_cube_025.from_pydata([(-1.0, -1.0, -1.0), (-1.0, -1.0, 1.0), (-1.0, 1.0, -1.0), (-1.0, 1.0, 1.0), (1.0, -1.0, -1.0), (1.0, -1.0, 1.0), (1.0, 1.0, -1.0), (1.0, 1.0, 1.0)], [], [(0, 1, 3, 2), (2, 3, 7, 6), (6, 7, 5, 4), (4, 5, 1, 0), (2, 6, 4, 0), (7, 3, 1, 5)])
me_cube_025.polygons.foreach_set('material_index', [2, 2, 2, 2, 2, 2])
me_cube_025.materials.append(mat_material_001)
me_cube_025.materials.append(mat_material_002)
me_cube_025.materials.append(mat_material_003)
me_cube_025.use_remesh_preserve_volume = False
me_cube_025.use_remesh_preserve_attributes = False
me_cube_025.use_mirror_vertex_groups = False
me_cube_025.update()
me_cube_024 = bpy.data.meshes.new('Cube.024')
me_cube_024.from_pydata([(-1.0, -1.0, -1.0), (-1.0, -1.0, 1.0), (-1.0, 1.0, -1.0), (-1.0, 1.0, 1.0), (1.0, -1.0, -1.0), (1.0, -1.0, 1.0), (1.0, 1.0, -1.0), (1.0, 1.0, 1.0)], [], [(0, 1, 3, 2), (2, 3, 7, 6), (6, 7, 5, 4), (4, 5, 1, 0), (2, 6, 4, 0), (7, 3, 1, 5)])
me_cube_024.polygons.foreach_set('material_index', [1, 1, 1, 1, 1, 1])
me_cube_024.materials.append(mat_material_001)
me_cube_024.materials.append(mat_material_002)
me_cube_024.materials.append(mat_material_003)
me_cube_024.use_remesh_preserve_volume = False
me_cube_024.use_remesh_preserve_attributes = False
me_cube_024.use_mirror_vertex_groups = False
me_cube_024.update()
me_cube_023 = bpy.data.meshes.new('Cube.023')
me_cube_023.from_pydata([(-1.0, -1.0, -1.0), (-1.0, -1.0, 1.0), (-1.0, 1.0, -1.0), (-1.0, 1.0, 1.0), (1.0, -1.0, -1.0), (1.0, -1.0, 1.0), (1.0, 1.0, -1.0), (1.0, 1.0, 1.0)], [], [(0, 1, 3, 2), (2, 3, 7, 6), (6, 7, 5, 4), (4, 5, 1, 0), (2, 6, 4, 0), (7, 3, 1, 5)])
me_cube_023.materials.append(mat_material_001)
me_cube_023.materials.append(mat_material_002)
me_cube_023.materials.append(mat_material_003)
me_cube_023.use_remesh_preserve_volume = False
me_cube_023.use_remesh_preserve_attributes = False
me_cube_023.use_mirror_vertex_groups = False
me_cube_023.update()
me_cube_022 = bpy.data.meshes.new('Cube.022')
me_cube_022.from_pydata([(-1.0, -1.0, -1.0), (-1.0, -1.0, 1.0), (-1.0, 1.0, -1.0), (-1.0, 1.0, 1.0), (1.0, -1.0, -1.0), (1.0, -1.0, 1.0), (1.0, 1.0, -1.0), (1.0, 1.0, 1.0)], [], [(0, 1, 3, 2), (2, 3, 7, 6), (6, 7, 5, 4), (4, 5, 1, 0), (2, 6, 4, 0), (7, 3, 1, 5)])
me_cube_022.polygons.foreach_set('material_index', [2, 2, 2, 2, 2, 2])
me_cube_022.materials.append(mat_material_001)
me_cube_022.materials.append(mat_material_002)
me_cube_022.materials.append(mat_material_003)
me_cube_022.use_remesh_preserve_volume = False
me_cube_022.use_remesh_preserve_attributes = False
me_cube_022.use_mirror_vertex_groups = False
me_cube_022.update()
me_cube_021 = bpy.data.meshes.new('Cube.021')
me_cube_021.from_pydata([(-1.0, -1.0, -1.0), (-1.0, -1.0, 1.0), (-1.0, 1.0, -1.0), (-1.0, 1.0, 1.0), (1.0, -1.0, -1.0), (1.0, -1.0, 1.0), (1.0, 1.0, -1.0), (1.0, 1.0, 1.0)], [], [(0, 1, 3, 2), (2, 3, 7, 6), (6, 7, 5, 4), (4, 5, 1, 0), (2, 6, 4, 0), (7, 3, 1, 5)])
me_cube_021.polygons.foreach_set('material_index', [1, 1, 1, 1, 1, 1])
me_cube_021.materials.append(mat_material_001)
me_cube_021.materials.append(mat_material_002)
me_cube_021.materials.append(mat_material_003)
me_cube_021.use_remesh_preserve_volume = False
me_cube_021.use_remesh_preserve_attributes = False
me_cube_021.use_mirror_vertex_groups = False
me_cube_021.update()
me_cube_020 = bpy.data.meshes.new('Cube.020')
me_cube_020.from_pydata([(-1.0, -1.0, -1.0), (-1.0, -1.0, 1.0), (-1.0, 1.0, -1.0), (-1.0, 1.0, 1.0), (1.0, -1.0, -1.0), (1.0, -1.0, 1.0), (1.0, 1.0, -1.0), (1.0, 1.0, 1.0)], [], [(0, 1, 3, 2), (2, 3, 7, 6), (6, 7, 5, 4), (4, 5, 1, 0), (2, 6, 4, 0), (7, 3, 1, 5)])
me_cube_020.materials.append(mat_material_001)
me_cube_020.materials.append(mat_material_002)
me_cube_020.materials.append(mat_material_003)
me_cube_020.use_remesh_preserve_volume = False
me_cube_020.use_remesh_preserve_attributes = False
me_cube_020.use_mirror_vertex_groups = False
me_cube_020.update()
me_cube_019 = bpy.data.meshes.new('Cube.019')
me_cube_019.from_pydata([(-1.0, -1.0, -1.0), (-1.0, -1.0, 1.0), (-1.0, 1.0, -1.0), (-1.0, 1.0, 1.0), (1.0, -1.0, -1.0), (1.0, -1.0, 1.0), (1.0, 1.0, -1.0), (1.0, 1.0, 1.0)], [], [(0, 1, 3, 2), (2, 3, 7, 6), (6, 7, 5, 4), (4, 5, 1, 0), (2, 6, 4, 0), (7, 3, 1, 5)])
me_cube_019.polygons.foreach_set('material_index', [2, 2, 2, 2, 2, 2])
me_cube_019.materials.append(mat_material_001)
me_cube_019.materials.append(mat_material_002)
me_cube_019.materials.append(mat_material_003)
me_cube_019.use_remesh_preserve_volume = False
me_cube_019.use_remesh_preserve_attributes = False
me_cube_019.use_mirror_vertex_groups = False
me_cube_019.update()
me_cube_018 = bpy.data.meshes.new('Cube.018')
me_cube_018.from_pydata([(-1.0, -1.0, -1.0), (-1.0, -1.0, 1.0), (-1.0, 1.0, -1.0), (-1.0, 1.0, 1.0), (1.0, -1.0, -1.0), (1.0, -1.0, 1.0), (1.0, 1.0, -1.0), (1.0, 1.0, 1.0)], [], [(0, 1, 3, 2), (2, 3, 7, 6), (6, 7, 5, 4), (4, 5, 1, 0), (2, 6, 4, 0), (7, 3, 1, 5)])
me_cube_018.polygons.foreach_set('material_index', [1, 1, 1, 1, 1, 1])
me_cube_018.materials.append(mat_material_001)
me_cube_018.materials.append(mat_material_002)
me_cube_018.materials.append(mat_material_003)
me_cube_018.use_remesh_preserve_volume = False
me_cube_018.use_remesh_preserve_attributes = False
me_cube_018.use_mirror_vertex_groups = False
me_cube_018.update()
me_cube_017 = bpy.data.meshes.new('Cube.017')
me_cube_017.from_pydata([(-1.0, -1.0, -1.0), (-1.0, -1.0, 1.0), (-1.0, 1.0, -1.0), (-1.0, 1.0, 1.0), (1.0, -1.0, -1.0), (1.0, -1.0, 1.0), (1.0, 1.0, -1.0), (1.0, 1.0, 1.0)], [], [(0, 1, 3, 2), (2, 3, 7, 6), (6, 7, 5, 4), (4, 5, 1, 0), (2, 6, 4, 0), (7, 3, 1, 5)])
me_cube_017.materials.append(mat_material_001)
me_cube_017.materials.append(mat_material_002)
me_cube_017.materials.append(mat_material_003)
me_cube_017.use_remesh_preserve_volume = False
me_cube_017.use_remesh_preserve_attributes = False
me_cube_017.use_mirror_vertex_groups = False
me_cube_017.update()
me_cube_016 = bpy.data.meshes.new('Cube.016')
me_cube_016.from_pydata([(-1.0, -1.0, -1.0), (-1.0, -1.0, 1.0), (-1.0, 1.0, -1.0), (-1.0, 1.0, 1.0), (1.0, -1.0, -1.0), (1.0, -1.0, 1.0), (1.0, 1.0, -1.0), (1.0, 1.0, 1.0)], [], [(0, 1, 3, 2), (2, 3, 7, 6), (6, 7, 5, 4), (4, 5, 1, 0), (2, 6, 4, 0), (7, 3, 1, 5)])
me_cube_016.polygons.foreach_set('material_index', [2, 2, 2, 2, 2, 2])
me_cube_016.materials.append(mat_material_001)
me_cube_016.materials.append(mat_material_002)
me_cube_016.materials.append(mat_material_003)
me_cube_016.use_remesh_preserve_volume = False
me_cube_016.use_remesh_preserve_attributes = False
me_cube_016.use_mirror_vertex_groups = False
me_cube_016.update()
me_cube_015 = bpy.data.meshes.new('Cube.015')
me_cube_015.from_pydata([(-1.0, -1.0, -1.0), (-1.0, -1.0, 1.0), (-1.0, 1.0, -1.0), (-1.0, 1.0, 1.0), (1.0, -1.0, -1.0), (1.0, -1.0, 1.0), (1.0, 1.0, -1.0), (1.0, 1.0, 1.0)], [], [(0, 1, 3, 2), (2, 3, 7, 6), (6, 7, 5, 4), (4, 5, 1, 0), (2, 6, 4, 0), (7, 3, 1, 5)])
me_cube_015.polygons.foreach_set('material_index', [1, 1, 1, 1, 1, 1])
me_cube_015.materials.append(mat_material_001)
me_cube_015.materials.append(mat_material_002)
me_cube_015.materials.append(mat_material_003)
me_cube_015.use_remesh_preserve_volume = False
me_cube_015.use_remesh_preserve_attributes = False
me_cube_015.use_mirror_vertex_groups = False
me_cube_015.update()
me_cube_014 = bpy.data.meshes.new('Cube.014')
me_cube_014.from_pydata([(-1.0, -1.0, -1.0), (-1.0, -1.0, 1.0), (-1.0, 1.0, -1.0), (-1.0, 1.0, 1.0), (1.0, -1.0, -1.0), (1.0, -1.0, 1.0), (1.0, 1.0, -1.0), (1.0, 1.0, 1.0)], [], [(0, 1, 3, 2), (2, 3, 7, 6), (6, 7, 5, 4), (4, 5, 1, 0), (2, 6, 4, 0), (7, 3, 1, 5)])
me_cube_014.materials.append(mat_material_001)
me_cube_014.materials.append(mat_material_002)
me_cube_014.materials.append(mat_material_003)
me_cube_014.use_remesh_preserve_volume = False
me_cube_014.use_remesh_preserve_attributes = False
me_cube_014.use_mirror_vertex_groups = False
me_cube_014.update()
me_cube_013 = bpy.data.meshes.new('Cube.013')
me_cube_013.from_pydata([(-1.0, -1.0, -1.0), (-1.0, -1.0, 1.0), (-1.0, 1.0, -1.0), (-1.0, 1.0, 1.0), (1.0, -1.0, -1.0), (1.0, -1.0, 1.0), (1.0, 1.0, -1.0), (1.0, 1.0, 1.0)], [], [(0, 1, 3, 2), (2, 3, 7, 6), (6, 7, 5, 4), (4, 5, 1, 0), (2, 6, 4, 0), (7, 3, 1, 5)])
me_cube_013.polygons.foreach_set('material_index', [2, 2, 2, 2, 2, 2])
me_cube_013.materials.append(mat_material_001)
me_cube_013.materials.append(mat_material_002)
me_cube_013.materials.append(mat_material_003)
me_cube_013.use_remesh_preserve_volume = False
me_cube_013.use_remesh_preserve_attributes = False
me_cube_013.use_mirror_vertex_groups = False
me_cube_013.update()
me_cube_012 = bpy.data.meshes.new('Cube.012')
me_cube_012.from_pydata([(-1.0, -1.0, -1.0), (-1.0, -1.0, 1.0), (-1.0, 1.0, -1.0), (-1.0, 1.0, 1.0), (1.0, -1.0, -1.0), (1.0, -1.0, 1.0), (1.0, 1.0, -1.0), (1.0, 1.0, 1.0)], [], [(0, 1, 3, 2), (2, 3, 7, 6), (6, 7, 5, 4), (4, 5, 1, 0), (2, 6, 4, 0), (7, 3, 1, 5)])
me_cube_012.polygons.foreach_set('material_index', [1, 1, 1, 1, 1, 1])
me_cube_012.materials.append(mat_material_001)
me_cube_012.materials.append(mat_material_002)
me_cube_012.materials.append(mat_material_003)
me_cube_012.use_remesh_preserve_volume = False
me_cube_012.use_remesh_preserve_attributes = False
me_cube_012.use_mirror_vertex_groups = False
me_cube_012.update()
me_cube_011 = bpy.data.meshes.new('Cube.011')
me_cube_011.from_pydata([(-1.0, -1.0, -1.0), (-1.0, -1.0, 1.0), (-1.0, 1.0, -1.0), (-1.0, 1.0, 1.0), (1.0, -1.0, -1.0), (1.0, -1.0, 1.0), (1.0, 1.0, -1.0), (1.0, 1.0, 1.0)], [], [(0, 1, 3, 2), (2, 3, 7, 6), (6, 7, 5, 4), (4, 5, 1, 0), (2, 6, 4, 0), (7, 3, 1, 5)])
me_cube_011.materials.append(mat_material_001)
me_cube_011.materials.append(mat_material_002)
me_cube_011.materials.append(mat_material_003)
me_cube_011.use_remesh_preserve_volume = False
me_cube_011.use_remesh_preserve_attributes = False
me_cube_011.use_mirror_vertex_groups = False
me_cube_011.update()
me_cube_010 = bpy.data.meshes.new('Cube.010')
me_cube_010.from_pydata([(-1.0, -1.0, -1.0), (-1.0, -1.0, 1.0), (-1.0, 1.0, -1.0), (-1.0, 1.0, 1.0), (1.0, -1.0, -1.0), (1.0, -1.0, 1.0), (1.0, 1.0, -1.0), (1.0, 1.0, 1.0)], [], [(0, 1, 3, 2), (2, 3, 7, 6), (6, 7, 5, 4), (4, 5, 1, 0), (2, 6, 4, 0), (7, 3, 1, 5)])
me_cube_010.polygons.foreach_set('material_index', [2, 2, 2, 2, 2, 2])
me_cube_010.materials.append(mat_material_001)
me_cube_010.materials.append(mat_material_002)
me_cube_010.materials.append(mat_material_003)
me_cube_010.use_remesh_preserve_volume = False
me_cube_010.use_remesh_preserve_attributes = False
me_cube_010.use_mirror_vertex_groups = False
me_cube_010.update()
me_cube_009 = bpy.data.meshes.new('Cube.009')
me_cube_009.from_pydata([(-1.0, -1.0, -1.0), (-1.0, -1.0, 1.0), (-1.0, 1.0, -1.0), (-1.0, 1.0, 1.0), (1.0, -1.0, -1.0), (1.0, -1.0, 1.0), (1.0, 1.0, -1.0), (1.0, 1.0, 1.0)], [], [(0, 1, 3, 2), (2, 3, 7, 6), (6, 7, 5, 4), (4, 5, 1, 0), (2, 6, 4, 0), (7, 3, 1, 5)])
me_cube_009.polygons.foreach_set('material_index', [1, 1, 1, 1, 1, 1])
me_cube_009.materials.append(mat_material_001)
me_cube_009.materials.append(mat_material_002)
me_cube_009.materials.append(mat_material_003)
me_cube_009.use_remesh_preserve_volume = False
me_cube_009.use_remesh_preserve_attributes = False
me_cube_009.use_mirror_vertex_groups = False
me_cube_009.update()
me_cube_008 = bpy.data.meshes.new('Cube.008')
me_cube_008.from_pydata([(-1.0, -1.0, -1.0), (-1.0, -1.0, 1.0), (-1.0, 1.0, -1.0), (-1.0, 1.0, 1.0), (1.0, -1.0, -1.0), (1.0, -1.0, 1.0), (1.0, 1.0, -1.0), (1.0, 1.0, 1.0)], [], [(0, 1, 3, 2), (2, 3, 7, 6), (6, 7, 5, 4), (4, 5, 1, 0), (2, 6, 4, 0), (7, 3, 1, 5)])
me_cube_008.materials.append(mat_material_001)
me_cube_008.materials.append(mat_material_002)
me_cube_008.materials.append(mat_material_003)
me_cube_008.use_remesh_preserve_volume = False
me_cube_008.use_remesh_preserve_attributes = False
me_cube_008.use_mirror_vertex_groups = False
me_cube_008.update()
me_cube_007 = bpy.data.meshes.new('Cube.007')
me_cube_007.from_pydata([(-1.0, -1.0, -1.0), (-1.0, -1.0, 1.0), (-1.0, 1.0, -1.0), (-1.0, 1.0, 1.0), (1.0, -1.0, -1.0), (1.0, -1.0, 1.0), (1.0, 1.0, -1.0), (1.0, 1.0, 1.0)], [], [(0, 1, 3, 2), (2, 3, 7, 6), (6, 7, 5, 4), (4, 5, 1, 0), (2, 6, 4, 0), (7, 3, 1, 5)])
me_cube_007.polygons.foreach_set('material_index', [2, 2, 2, 2, 2, 2])
me_cube_007.materials.append(mat_material_001)
me_cube_007.materials.append(mat_material_002)
me_cube_007.materials.append(mat_material_003)
me_cube_007.use_remesh_preserve_volume = False
me_cube_007.use_remesh_preserve_attributes = False
me_cube_007.use_mirror_vertex_groups = False
me_cube_007.update()
me_cube_006 = bpy.data.meshes.new('Cube.006')
me_cube_006.from_pydata([(-1.0, -1.0, -1.0), (-1.0, -1.0, 1.0), (-1.0, 1.0, -1.0), (-1.0, 1.0, 1.0), (1.0, -1.0, -1.0), (1.0, -1.0, 1.0), (1.0, 1.0, -1.0), (1.0, 1.0, 1.0)], [], [(0, 1, 3, 2), (2, 3, 7, 6), (6, 7, 5, 4), (4, 5, 1, 0), (2, 6, 4, 0), (7, 3, 1, 5)])
me_cube_006.polygons.foreach_set('material_index', [1, 1, 1, 1, 1, 1])
me_cube_006.materials.append(mat_material_001)
me_cube_006.materials.append(mat_material_002)
me_cube_006.materials.append(mat_material_003)
me_cube_006.use_remesh_preserve_volume = False
me_cube_006.use_remesh_preserve_attributes = False
me_cube_006.use_mirror_vertex_groups = False
me_cube_006.update()
me_cube_005 = bpy.data.meshes.new('Cube.005')
me_cube_005.from_pydata([(-1.0, -1.0, -1.0), (-1.0, -1.0, 1.0), (-1.0, 1.0, -1.0), (-1.0, 1.0, 1.0), (1.0, -1.0, -1.0), (1.0, -1.0, 1.0), (1.0, 1.0, -1.0), (1.0, 1.0, 1.0)], [], [(0, 1, 3, 2), (2, 3, 7, 6), (6, 7, 5, 4), (4, 5, 1, 0), (2, 6, 4, 0), (7, 3, 1, 5)])
me_cube_005.materials.append(mat_material_001)
me_cube_005.materials.append(mat_material_002)
me_cube_005.materials.append(mat_material_003)
me_cube_005.use_remesh_preserve_volume = False
me_cube_005.use_remesh_preserve_attributes = False
me_cube_005.use_mirror_vertex_groups = False
me_cube_005.update()
me_cube_004 = bpy.data.meshes.new('Cube.004')
me_cube_004.from_pydata([(-1.0, -1.0, -1.0), (-1.0, -1.0, 1.0), (-1.0, 1.0, -1.0), (-1.0, 1.0, 1.0), (1.0, -1.0, -1.0), (1.0, -1.0, 1.0), (1.0, 1.0, -1.0), (1.0, 1.0, 1.0)], [], [(0, 1, 3, 2), (2, 3, 7, 6), (6, 7, 5, 4), (4, 5, 1, 0), (2, 6, 4, 0), (7, 3, 1, 5)])
me_cube_004.polygons.foreach_set('material_index', [2, 2, 2, 2, 2, 2])
me_cube_004.materials.append(mat_material_001)
me_cube_004.materials.append(mat_material_002)
me_cube_004.materials.append(mat_material_003)
me_cube_004.use_remesh_preserve_volume = False
me_cube_004.use_remesh_preserve_attributes = False
me_cube_004.use_mirror_vertex_groups = False
me_cube_004.update()
me_cube_003 = bpy.data.meshes.new('Cube.003')
me_cube_003.from_pydata([(-1.0, -1.0, -1.0), (-1.0, -1.0, 1.0), (-1.0, 1.0, -1.0), (-1.0, 1.0, 1.0), (1.0, -1.0, -1.0), (1.0, -1.0, 1.0), (1.0, 1.0, -1.0), (1.0, 1.0, 1.0)], [], [(0, 1, 3, 2), (2, 3, 7, 6), (6, 7, 5, 4), (4, 5, 1, 0), (2, 6, 4, 0), (7, 3, 1, 5)])
me_cube_003.polygons.foreach_set('material_index', [1, 1, 1, 1, 1, 1])
me_cube_003.materials.append(mat_material_001)
me_cube_003.materials.append(mat_material_002)
me_cube_003.materials.append(mat_material_003)
me_cube_003.use_remesh_preserve_volume = False
me_cube_003.use_remesh_preserve_attributes = False
me_cube_003.use_mirror_vertex_groups = False
me_cube_003.update()
me_cube_002 = bpy.data.meshes.new('Cube.002')
me_cube_002.from_pydata([(-1.0, -1.0, -1.0), (-1.0, -1.0, 1.0), (-1.0, 1.0, -1.0), (-1.0, 1.0, 1.0), (1.0, -1.0, -1.0), (1.0, -1.0, 1.0), (1.0, 1.0, -1.0), (1.0, 1.0, 1.0)], [], [(0, 1, 3, 2), (2, 3, 7, 6), (6, 7, 5, 4), (4, 5, 1, 0), (2, 6, 4, 0), (7, 3, 1, 5)])
me_cube_002.materials.append(mat_material_001)
me_cube_002.materials.append(mat_material_002)
me_cube_002.materials.append(mat_material_003)
me_cube_002.use_remesh_preserve_volume = False
me_cube_002.use_remesh_preserve_attributes = False
me_cube_002.use_mirror_vertex_groups = False
me_cube_002.update()
me_cube_001 = bpy.data.meshes.new('Cube.001')
me_cube_001.from_pydata([(-1.0, -1.0, -1.0), (-1.0, -1.0, 1.0), (-1.0, 1.0, -1.0), (-1.0, 1.0, 1.0), (1.0, -1.0, -1.0), (1.0, -1.0, 1.0), (1.0, 1.0, -1.0), (1.0, 1.0, 1.0)], [], [(0, 1, 3, 2), (2, 3, 7, 6), (6, 7, 5, 4), (4, 5, 1, 0), (2, 6, 4, 0), (7, 3, 1, 5)])
me_cube_001.polygons.foreach_set('material_index', [1, 1, 1, 1, 1, 1])
me_cube_001.materials.append(mat_material_001)
me_cube_001.materials.append(mat_material_002)
me_cube_001.materials.append(mat_material_003)
me_cube_001.use_remesh_preserve_volume = False
me_cube_001.use_remesh_preserve_attributes = False
me_cube_001.use_mirror_vertex_groups = False
me_cube_001.update()

# ---- objects
ob_cube_069 = bpy.data.objects.new('Cube.069', me_cube_070)
ob_cube_068 = bpy.data.objects.new('Cube.068', me_cube_069)
ob_cube_067 = bpy.data.objects.new('Cube.067', me_cube_068)
ob_cube_066 = bpy.data.objects.new('Cube.066', me_cube_067)
ob_cube_065 = bpy.data.objects.new('Cube.065', me_cube_066)
ob_cube_064 = bpy.data.objects.new('Cube.064', me_cube_065)
ob_cube_063 = bpy.data.objects.new('Cube.063', me_cube_064)
ob_cube_062 = bpy.data.objects.new('Cube.062', me_cube_063)
ob_cube_061 = bpy.data.objects.new('Cube.061', me_cube_062)
ob_cube_060 = bpy.data.objects.new('Cube.060', me_cube_061)
ob_cube_059 = bpy.data.objects.new('Cube.059', me_cube_060)
ob_cube_058 = bpy.data.objects.new('Cube.058', me_cube_059)
ob_cube_057 = bpy.data.objects.new('Cube.057', me_cube_058)
ob_cube_056 = bpy.data.objects.new('Cube.056', me_cube_057)
ob_cube_055 = bpy.data.objects.new('Cube.055', me_cube_056)
ob_cube_054 = bpy.data.objects.new('Cube.054', me_cube_055)
ob_cube_053 = bpy.data.objects.new('Cube.053', me_cube_054)
ob_cube_052 = bpy.data.objects.new('Cube.052', me_cube_053)
ob_cube_051 = bpy.data.objects.new('Cube.051', me_cube_052)
ob_cube_050 = bpy.data.objects.new('Cube.050', me_cube_051)
ob_cube_049 = bpy.data.objects.new('Cube.049', me_cube_050)
ob_cube_048 = bpy.data.objects.new('Cube.048', me_cube_049)
ob_cube_047 = bpy.data.objects.new('Cube.047', me_cube_048)
ob_cube_046 = bpy.data.objects.new('Cube.046', me_cube_047)
ob_cube_045 = bpy.data.objects.new('Cube.045', me_cube_046)
ob_cube_044 = bpy.data.objects.new('Cube.044', me_cube_045)
ob_cube_043 = bpy.data.objects.new('Cube.043', me_cube_044)
ob_cube_042 = bpy.data.objects.new('Cube.042', me_cube_043)
ob_cube_041 = bpy.data.objects.new('Cube.041', me_cube_042)
ob_cube_040 = bpy.data.objects.new('Cube.040', me_cube_041)
ob_cube_039 = bpy.data.objects.new('Cube.039', me_cube_040)
ob_cube_038 = bpy.data.objects.new('Cube.038', me_cube_039)
ob_cube_037 = bpy.data.objects.new('Cube.037', me_cube_038)
ob_cube_036 = bpy.data.objects.new('Cube.036', me_cube_037)
ob_cube_035 = bpy.data.objects.new('Cube.035', me_cube_036)
ob_cube_034 = bpy.data.objects.new('Cube.034', me_cube_035)
ob_cube_033 = bpy.data.objects.new('Cube.033', me_cube_034)
ob_cube_032 = bpy.data.objects.new('Cube.032', me_cube_033)
ob_cube_031 = bpy.data.objects.new('Cube.031', me_cube_032)
ob_cube_030 = bpy.data.objects.new('Cube.030', me_cube_031)
ob_cube_029 = bpy.data.objects.new('Cube.029', me_cube_030)
ob_cube_028 = bpy.data.objects.new('Cube.028', me_cube_029)
ob_cube_027 = bpy.data.objects.new('Cube.027', me_cube_028)
ob_cube_026 = bpy.data.objects.new('Cube.026', me_cube_027)
ob_cube_025 = bpy.data.objects.new('Cube.025', me_cube_026)
ob_cube_024 = bpy.data.objects.new('Cube.024', me_cube_025)
ob_cube_023 = bpy.data.objects.new('Cube.023', me_cube_024)
ob_cube_022 = bpy.data.objects.new('Cube.022', me_cube_023)
ob_cube_021 = bpy.data.objects.new('Cube.021', me_cube_022)
ob_cube_020 = bpy.data.objects.new('Cube.020', me_cube_021)
ob_cube_019 = bpy.data.objects.new('Cube.019', me_cube_020)
ob_cube_018 = bpy.data.objects.new('Cube.018', me_cube_019)
ob_cube_017 = bpy.data.objects.new('Cube.017', me_cube_018)
ob_cube_016 = bpy.data.objects.new('Cube.016', me_cube_017)
ob_cube_015 = bpy.data.objects.new('Cube.015', me_cube_016)
ob_cube_014 = bpy.data.objects.new('Cube.014', me_cube_015)
ob_cube_013 = bpy.data.objects.new('Cube.013', me_cube_014)
ob_cube_012 = bpy.data.objects.new('Cube.012', me_cube_013)
ob_cube_011 = bpy.data.objects.new('Cube.011', me_cube_012)
ob_cube_010 = bpy.data.objects.new('Cube.010', me_cube_011)
ob_cube_009 = bpy.data.objects.new('Cube.009', me_cube_010)
ob_cube_008 = bpy.data.objects.new('Cube.008', me_cube_009)
ob_cube_007 = bpy.data.objects.new('Cube.007', me_cube_008)
ob_cube_006 = bpy.data.objects.new('Cube.006', me_cube_007)
ob_cube_005 = bpy.data.objects.new('Cube.005', me_cube_006)
ob_cube_004 = bpy.data.objects.new('Cube.004', me_cube_005)
ob_cube_003 = bpy.data.objects.new('Cube.003', me_cube_004)
ob_cube_002 = bpy.data.objects.new('Cube.002', me_cube_003)
ob_cube_000 = bpy.data.objects.new('Cube.000', me_cube_002)
ob_cube_001 = bpy.data.objects.new('Cube.001', me_cube_001)

# ---- transforms, parenting, visibility, modifiers, constraints
ob_cube_069.location = (514.4, 0.0, 0.0)
ob_cube_069.scale = (0.1891, 0.1891, 18.91)
ob_cube_069.lineart.crease_threshold = 0.0
ob_cube_068.location = (506.8, 0.0, 0.0)
ob_cube_068.scale = (0.1891, 0.1891, 18.91)
ob_cube_068.lineart.crease_threshold = 0.0
ob_cube_067.location = (499.3, 0.0, 0.0)
ob_cube_067.scale = (0.1891, 0.1891, 18.91)
ob_cube_067.lineart.crease_threshold = 0.0
ob_cube_066.location = (491.7, 0.0, 0.0)
ob_cube_066.scale = (0.1891, 0.1891, 18.91)
ob_cube_066.lineart.crease_threshold = 0.0
ob_cube_065.location = (484.1, 0.0, 0.0)
ob_cube_065.scale = (0.1891, 0.1891, 18.91)
ob_cube_065.lineart.crease_threshold = 0.0
ob_cube_064.location = (476.6, 0.0, 0.0)
ob_cube_064.scale = (0.1891, 0.1891, 18.91)
ob_cube_064.lineart.crease_threshold = 0.0
ob_cube_063.location = (469.0, 0.0, 0.0)
ob_cube_063.scale = (0.1891, 0.1891, 18.91)
ob_cube_063.lineart.crease_threshold = 0.0
ob_cube_062.location = (461.4, 0.0, 0.0)
ob_cube_062.scale = (0.1891, 0.1891, 18.91)
ob_cube_062.lineart.crease_threshold = 0.0
ob_cube_061.location = (453.9, 0.0, 0.0)
ob_cube_061.scale = (0.1891, 0.1891, 18.91)
ob_cube_061.lineart.crease_threshold = 0.0
ob_cube_060.location = (446.3, 0.0, 0.0)
ob_cube_060.scale = (0.1891, 0.1891, 18.91)
ob_cube_060.lineart.crease_threshold = 0.0
ob_cube_059.location = (438.7, 0.0, 0.0)
ob_cube_059.scale = (0.1891, 0.1891, 18.91)
ob_cube_059.lineart.crease_threshold = 0.0
ob_cube_058.location = (431.2, 0.0, 0.0)
ob_cube_058.scale = (0.1891, 0.1891, 18.91)
ob_cube_058.lineart.crease_threshold = 0.0
ob_cube_057.location = (423.6, 0.0, 0.0)
ob_cube_057.scale = (0.1891, 0.1891, 18.91)
ob_cube_057.lineart.crease_threshold = 0.0
ob_cube_056.location = (416.1, 0.0, 0.0)
ob_cube_056.scale = (0.1891, 0.1891, 18.91)
ob_cube_056.lineart.crease_threshold = 0.0
ob_cube_055.location = (408.5, 0.0, 0.0)
ob_cube_055.scale = (0.1891, 0.1891, 18.91)
ob_cube_055.lineart.crease_threshold = 0.0
ob_cube_054.location = (400.9, 0.0, 0.0)
ob_cube_054.scale = (0.1891, 0.1891, 18.91)
ob_cube_054.lineart.crease_threshold = 0.0
ob_cube_053.location = (393.4, 0.0, 0.0)
ob_cube_053.scale = (0.1891, 0.1891, 18.91)
ob_cube_053.lineart.crease_threshold = 0.0
ob_cube_052.location = (385.8, 0.0, 0.0)
ob_cube_052.scale = (0.1891, 0.1891, 18.91)
ob_cube_052.lineart.crease_threshold = 0.0
ob_cube_051.location = (378.2, 0.0, 0.0)
ob_cube_051.scale = (0.1891, 0.1891, 18.91)
ob_cube_051.lineart.crease_threshold = 0.0
ob_cube_050.location = (370.7, 0.0, 0.0)
ob_cube_050.scale = (0.1891, 0.1891, 18.91)
ob_cube_050.lineart.crease_threshold = 0.0
ob_cube_049.location = (363.1, 0.0, 0.0)
ob_cube_049.scale = (0.1891, 0.1891, 18.91)
ob_cube_049.lineart.crease_threshold = 0.0
ob_cube_048.location = (355.5, 0.0, 0.0)
ob_cube_048.scale = (0.1891, 0.1891, 18.91)
ob_cube_048.lineart.crease_threshold = 0.0
ob_cube_047.location = (348.0, 0.0, 0.0)
ob_cube_047.scale = (0.1891, 0.1891, 18.91)
ob_cube_047.lineart.crease_threshold = 0.0
ob_cube_046.location = (340.4, 0.0, 0.0)
ob_cube_046.scale = (0.1891, 0.1891, 18.91)
ob_cube_046.lineart.crease_threshold = 0.0
ob_cube_045.location = (332.8, 0.0, 0.0)
ob_cube_045.scale = (0.1891, 0.1891, 18.91)
ob_cube_045.lineart.crease_threshold = 0.0
ob_cube_044.location = (325.3, 0.0, 0.0)
ob_cube_044.scale = (0.1891, 0.1891, 18.91)
ob_cube_044.lineart.crease_threshold = 0.0
ob_cube_043.location = (317.7, 0.0, 0.0)
ob_cube_043.scale = (0.1891, 0.1891, 18.91)
ob_cube_043.lineart.crease_threshold = 0.0
ob_cube_042.location = (310.1, 0.0, 0.0)
ob_cube_042.scale = (0.1891, 0.1891, 18.91)
ob_cube_042.lineart.crease_threshold = 0.0
ob_cube_041.location = (302.6, 0.0, 0.0)
ob_cube_041.scale = (0.1891, 0.1891, 18.91)
ob_cube_041.lineart.crease_threshold = 0.0
ob_cube_040.location = (295.0, 0.0, 0.0)
ob_cube_040.scale = (0.1891, 0.1891, 18.91)
ob_cube_040.lineart.crease_threshold = 0.0
ob_cube_039.location = (287.5, 0.0, 0.0)
ob_cube_039.scale = (0.1891, 0.1891, 18.91)
ob_cube_039.lineart.crease_threshold = 0.0
ob_cube_038.location = (279.9, 0.0, 0.0)
ob_cube_038.scale = (0.1891, 0.1891, 18.91)
ob_cube_038.lineart.crease_threshold = 0.0
ob_cube_037.location = (272.3, 0.0, 0.0)
ob_cube_037.scale = (0.1891, 0.1891, 18.91)
ob_cube_037.lineart.crease_threshold = 0.0
ob_cube_036.location = (264.8, 0.0, 0.0)
ob_cube_036.scale = (0.1891, 0.1891, 18.91)
ob_cube_036.lineart.crease_threshold = 0.0
ob_cube_035.location = (257.2, 0.0, 0.0)
ob_cube_035.scale = (0.1891, 0.1891, 18.91)
ob_cube_035.lineart.crease_threshold = 0.0
ob_cube_034.location = (249.6, 0.0, 0.0)
ob_cube_034.scale = (0.1891, 0.1891, 18.91)
ob_cube_034.lineart.crease_threshold = 0.0
ob_cube_033.location = (242.1, 0.0, 0.0)
ob_cube_033.scale = (0.1891, 0.1891, 18.91)
ob_cube_033.lineart.crease_threshold = 0.0
ob_cube_032.location = (234.5, 0.0, 0.0)
ob_cube_032.scale = (0.1891, 0.1891, 18.91)
ob_cube_032.lineart.crease_threshold = 0.0
ob_cube_031.location = (226.9, 0.0, 0.0)
ob_cube_031.scale = (0.1891, 0.1891, 18.91)
ob_cube_031.lineart.crease_threshold = 0.0
ob_cube_030.location = (219.4, 0.0, 0.0)
ob_cube_030.scale = (0.1891, 0.1891, 18.91)
ob_cube_030.lineart.crease_threshold = 0.0
ob_cube_029.location = (211.8, 0.0, 0.0)
ob_cube_029.scale = (0.1891, 0.1891, 18.91)
ob_cube_029.lineart.crease_threshold = 0.0
ob_cube_028.location = (204.2, 0.0, 0.0)
ob_cube_028.scale = (0.1891, 0.1891, 18.91)
ob_cube_028.lineart.crease_threshold = 0.0
ob_cube_027.location = (196.7, 0.0, 0.0)
ob_cube_027.scale = (0.1891, 0.1891, 18.91)
ob_cube_027.lineart.crease_threshold = 0.0
ob_cube_026.location = (189.1, 0.0, 0.0)
ob_cube_026.scale = (0.1891, 0.1891, 18.91)
ob_cube_026.lineart.crease_threshold = 0.0
ob_cube_025.location = (181.6, 0.0, 0.0)
ob_cube_025.scale = (0.1891, 0.1891, 18.91)
ob_cube_025.lineart.crease_threshold = 0.0
ob_cube_024.location = (174.0, 0.0, 0.0)
ob_cube_024.scale = (0.1891, 0.1891, 18.91)
ob_cube_024.lineart.crease_threshold = 0.0
ob_cube_023.location = (166.4, 0.0, 0.0)
ob_cube_023.scale = (0.1891, 0.1891, 18.91)
ob_cube_023.lineart.crease_threshold = 0.0
ob_cube_022.location = (158.9, 0.0, 0.0)
ob_cube_022.scale = (0.1891, 0.1891, 18.91)
ob_cube_022.lineart.crease_threshold = 0.0
ob_cube_021.location = (151.3, 0.0, 0.0)
ob_cube_021.scale = (0.1891, 0.1891, 18.91)
ob_cube_021.lineart.crease_threshold = 0.0
ob_cube_020.location = (143.7, 0.0, 0.0)
ob_cube_020.scale = (0.1891, 0.1891, 18.91)
ob_cube_020.lineart.crease_threshold = 0.0
ob_cube_019.location = (136.2, 0.0, 0.0)
ob_cube_019.scale = (0.1891, 0.1891, 18.91)
ob_cube_019.lineart.crease_threshold = 0.0
ob_cube_018.location = (128.6, 0.0, 0.0)
ob_cube_018.scale = (0.1891, 0.1891, 18.91)
ob_cube_018.lineart.crease_threshold = 0.0
ob_cube_017.location = (121.0, 0.0, 0.0)
ob_cube_017.scale = (0.1891, 0.1891, 18.91)
ob_cube_017.lineart.crease_threshold = 0.0
ob_cube_016.location = (113.5, 0.0, 0.0)
ob_cube_016.scale = (0.1891, 0.1891, 18.91)
ob_cube_016.lineart.crease_threshold = 0.0
ob_cube_015.location = (105.9, 0.0, 0.0)
ob_cube_015.scale = (0.1891, 0.1891, 18.91)
ob_cube_015.lineart.crease_threshold = 0.0
ob_cube_014.location = (98.34, 0.0, 0.0)
ob_cube_014.scale = (0.1891, 0.1891, 18.91)
ob_cube_014.lineart.crease_threshold = 0.0
ob_cube_013.location = (90.78, 0.0, 0.0)
ob_cube_013.scale = (0.1891, 0.1891, 18.91)
ob_cube_013.lineart.crease_threshold = 0.0
ob_cube_012.location = (83.21, 0.0, 0.0)
ob_cube_012.scale = (0.1891, 0.1891, 18.91)
ob_cube_012.lineart.crease_threshold = 0.0
ob_cube_011.location = (75.65, 0.0, 0.0)
ob_cube_011.scale = (0.1891, 0.1891, 18.91)
ob_cube_011.lineart.crease_threshold = 0.0
ob_cube_010.location = (68.08, 0.0, 0.0)
ob_cube_010.scale = (0.1891, 0.1891, 18.91)
ob_cube_010.lineart.crease_threshold = 0.0
ob_cube_009.location = (60.52, 0.0, 0.0)
ob_cube_009.scale = (0.1891, 0.1891, 18.91)
ob_cube_009.lineart.crease_threshold = 0.0
ob_cube_008.location = (52.95, 0.0, 0.0)
ob_cube_008.scale = (0.1891, 0.1891, 18.91)
ob_cube_008.lineart.crease_threshold = 0.0
ob_cube_007.location = (45.39, 0.0, 0.0)
ob_cube_007.scale = (0.1891, 0.1891, 18.91)
ob_cube_007.lineart.crease_threshold = 0.0
ob_cube_006.location = (37.82, 0.0, 0.0)
ob_cube_006.scale = (0.1891, 0.1891, 18.91)
ob_cube_006.lineart.crease_threshold = 0.0
ob_cube_005.location = (30.26, 0.0, 0.0)
ob_cube_005.scale = (0.1891, 0.1891, 18.91)
ob_cube_005.lineart.crease_threshold = 0.0
ob_cube_004.location = (22.69, 0.0, 0.0)
ob_cube_004.scale = (0.1891, 0.1891, 18.91)
ob_cube_004.lineart.crease_threshold = 0.0
ob_cube_003.location = (15.13, 0.0, 0.0)
ob_cube_003.scale = (0.1891, 0.1891, 18.91)
ob_cube_003.lineart.crease_threshold = 0.0
ob_cube_002.location = (7.565, 0.0, 0.0)
ob_cube_002.scale = (0.1891, 0.1891, 18.91)
ob_cube_002.lineart.crease_threshold = 0.0
ob_cube_000.location = (0.0, 0.0, 0.0)
ob_cube_000.scale = (0.1891, 0.1891, 18.91)
ob_cube_000.lineart.crease_threshold = 0.0
ob_cube_001.location = (522.0, 0.0, 0.0)
ob_cube_001.scale = (0.1891, 0.1891, 18.91)
ob_cube_001.lineart.crease_threshold = 0.0

# ---- collection membership
col_collection_1.objects.link(ob_cube_069)
col_collection_1.objects.link(ob_cube_068)
col_collection_1.objects.link(ob_cube_067)
col_collection_1.objects.link(ob_cube_066)
col_collection_1.objects.link(ob_cube_065)
col_collection_1.objects.link(ob_cube_064)
col_collection_1.objects.link(ob_cube_063)
col_collection_1.objects.link(ob_cube_062)
col_collection_1.objects.link(ob_cube_061)
col_collection_1.objects.link(ob_cube_060)
col_collection_1.objects.link(ob_cube_059)
col_collection_1.objects.link(ob_cube_058)
col_collection_1.objects.link(ob_cube_057)
col_collection_1.objects.link(ob_cube_056)
col_collection_1.objects.link(ob_cube_055)
col_collection_1.objects.link(ob_cube_054)
col_collection_1.objects.link(ob_cube_053)
col_collection_1.objects.link(ob_cube_052)
col_collection_1.objects.link(ob_cube_051)
col_collection_1.objects.link(ob_cube_050)
col_collection_1.objects.link(ob_cube_049)
col_collection_1.objects.link(ob_cube_048)
col_collection_1.objects.link(ob_cube_047)
col_collection_1.objects.link(ob_cube_046)
col_collection_1.objects.link(ob_cube_045)
col_collection_1.objects.link(ob_cube_044)
col_collection_1.objects.link(ob_cube_043)
col_collection_1.objects.link(ob_cube_042)
col_collection_1.objects.link(ob_cube_041)
col_collection_1.objects.link(ob_cube_040)
col_collection_1.objects.link(ob_cube_039)
col_collection_1.objects.link(ob_cube_038)
col_collection_1.objects.link(ob_cube_037)
col_collection_1.objects.link(ob_cube_036)
col_collection_1.objects.link(ob_cube_035)
col_collection_1.objects.link(ob_cube_034)
col_collection_1.objects.link(ob_cube_033)
col_collection_1.objects.link(ob_cube_032)
col_collection_1.objects.link(ob_cube_031)
col_collection_1.objects.link(ob_cube_030)
col_collection_1.objects.link(ob_cube_029)
col_collection_1.objects.link(ob_cube_028)
col_collection_1.objects.link(ob_cube_027)
col_collection_1.objects.link(ob_cube_026)
col_collection_1.objects.link(ob_cube_025)
col_collection_1.objects.link(ob_cube_024)
col_collection_1.objects.link(ob_cube_023)
col_collection_1.objects.link(ob_cube_022)
col_collection_1.objects.link(ob_cube_021)
col_collection_1.objects.link(ob_cube_020)
col_collection_1.objects.link(ob_cube_019)
col_collection_1.objects.link(ob_cube_018)
col_collection_1.objects.link(ob_cube_017)
col_collection_1.objects.link(ob_cube_016)
col_collection_1.objects.link(ob_cube_015)
col_collection_1.objects.link(ob_cube_014)
col_collection_1.objects.link(ob_cube_013)
col_collection_1.objects.link(ob_cube_012)
col_collection_1.objects.link(ob_cube_011)
col_collection_1.objects.link(ob_cube_010)
col_collection_1.objects.link(ob_cube_009)
col_collection_1.objects.link(ob_cube_008)
col_collection_1.objects.link(ob_cube_007)
col_collection_1.objects.link(ob_cube_006)
col_collection_1.objects.link(ob_cube_005)
col_collection_1.objects.link(ob_cube_004)
col_collection_1.objects.link(ob_cube_003)
col_collection_1.objects.link(ob_cube_002)
col_collection_1.objects.link(ob_cube_000)
col_collection_1.objects.link(ob_cube_001)

# ---- scene / render settings (as saved in the file)
scene.frame_start = 1; scene.frame_end = 250; scene.frame_set(1)
scene.render.engine = 'BLENDER_EEVEE_NEXT'
scene.render.resolution_percentage = 50
scene.render.dither_intensity = 0.0
scene.cycles.use_denoising = False
scene.cycles.samples = 128
scene.cycles.sampling_pattern = 'TABULATED_SOBOL'
scene.cycles.use_adaptive_sampling = False
scene.cycles.use_light_tree = False
scene.cycles.blur_glossy = 0.0
scene.cycles.sample_clamp_indirect = 0.0
scene.view_settings.view_transform = 'Standard'
bpy.context.view_layer.update()

# ---- added for rendering (the .blend has no active camera and no usable light): camera, sun
cam_auto = bpy.data.cameras.new('AutoCamera')
cam_auto.lens = 50.0
cam_auto.sensor_width = 36.0
cam_auto.clip_end = 8503.73
ob_auto_camera = bpy.data.objects.new('AutoCamera', cam_auto)
scene.collection.objects.link(ob_auto_camera)
ob_auto_camera.location = (745.525, -581.454, 387.636)
ob_auto_camera.rotation_euler = (1.09748, -7.21219e-08, 0.694738)
scene.camera = ob_auto_camera
light_auto_sun = bpy.data.lights.new('AutoSun', 'SUN')
light_auto_sun.energy = 3.0
light_auto_sun.angle = 0.0523599
ob_auto_sun = bpy.data.objects.new('AutoSun', light_auto_sun)
scene.collection.objects.link(ob_auto_sun)
ob_auto_sun.rotation_euler = (0.872665, 0.174533, 0.523599)
bpy.context.view_layer.update()
